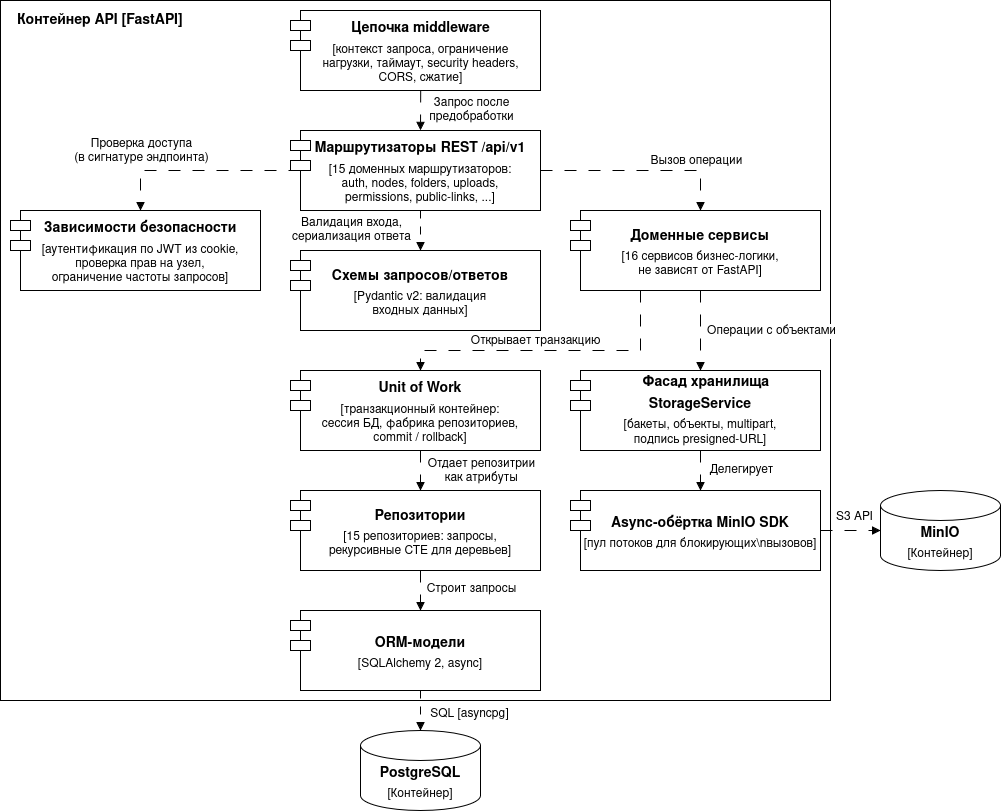

The diagram above was exported from draw.io. Its source (the exported page's mxGraphModel, read from the mxfile embedded in the PNG):
<mxGraphModel dx="1466" dy="2150" grid="1" gridSize="10" guides="1" tooltips="1" connect="1" arrows="1" fold="1" page="1" pageScale="1" pageWidth="827" pageHeight="1169" math="0" shadow="0">
  <root>
    <mxCell id="0" />
    <mxCell id="1" parent="0" />
    <mxCell id="uQdGTPxLVmM_z3gMLbVb-108" parent="1" style="rounded=0;whiteSpace=wrap;html=1;strokeColor=default;align=center;verticalAlign=middle;fontFamily=Helvetica;fontSize=12;fontColor=default;fillColor=none;" value="" vertex="1">
      <mxGeometry height="700" width="830" x="20" y="-90" as="geometry" />
    </mxCell>
    <mxCell id="uQdGTPxLVmM_z3gMLbVb-111" connectable="0" parent="1" style="group" value="" vertex="1">
      <mxGeometry height="80" width="250" x="310" y="-80" as="geometry" />
    </mxCell>
    <mxCell id="uQdGTPxLVmM_z3gMLbVb-109" parent="uQdGTPxLVmM_z3gMLbVb-111" style="shape=module;align=left;spacingLeft=20;align=center;verticalAlign=top;whiteSpace=wrap;html=1;strokeColor=default;fontFamily=Helvetica;fontSize=12;fontColor=default;fillColor=default;" value="" vertex="1">
      <mxGeometry height="80" width="250" as="geometry" />
    </mxCell>
    <mxCell id="uQdGTPxLVmM_z3gMLbVb-110" parent="uQdGTPxLVmM_z3gMLbVb-111" style="text;html=1;whiteSpace=wrap;strokeColor=none;fillColor=none;align=center;verticalAlign=middle;rounded=0;fontFamily=Helvetica;fontSize=12;fontColor=default;" value="&lt;b&gt;&lt;font style=&quot;font-size: 14px; line-height: 200%;&quot;&gt;Цепочка middleware&lt;/font&gt;&lt;/b&gt;&lt;br&gt;[контекст запроса, ограничение&lt;br&gt;нагрузки, таймаут, security headers,&lt;br&gt;CORS, сжатие]" vertex="1">
      <mxGeometry height="80" width="239.1304347826087" x="10.869565217391305" as="geometry" />
    </mxCell>
    <mxCell id="uQdGTPxLVmM_z3gMLbVb-115" connectable="0" parent="1" style="group" value="" vertex="1">
      <mxGeometry height="80" width="250" x="310" y="40" as="geometry" />
    </mxCell>
    <mxCell id="uQdGTPxLVmM_z3gMLbVb-112" parent="uQdGTPxLVmM_z3gMLbVb-115" style="shape=module;align=left;spacingLeft=20;align=center;verticalAlign=top;whiteSpace=wrap;html=1;strokeColor=default;fontFamily=Helvetica;fontSize=12;fontColor=default;fillColor=default;" value="" vertex="1">
      <mxGeometry height="80" width="250" as="geometry" />
    </mxCell>
    <mxCell id="uQdGTPxLVmM_z3gMLbVb-113" parent="uQdGTPxLVmM_z3gMLbVb-115" style="text;html=1;whiteSpace=wrap;strokeColor=none;fillColor=none;align=center;verticalAlign=middle;rounded=0;fontFamily=Helvetica;fontSize=12;fontColor=default;" value="&lt;font style=&quot;font-size: 14px;&quot;&gt;&lt;b style=&quot;line-height: 200%;&quot;&gt;Маршрутизаторы REST /api/v1&lt;/b&gt;&lt;/font&gt;&lt;br&gt;[15 доменных маршрутизаторов:&lt;br&gt;auth, nodes, folders, uploads,&lt;br&gt;permissions, public-links, ...]" vertex="1">
      <mxGeometry height="80" width="240" x="10" as="geometry" />
    </mxCell>
    <mxCell id="uQdGTPxLVmM_z3gMLbVb-119" connectable="0" parent="1" style="group" value="" vertex="1">
      <mxGeometry height="80" width="250" x="30" y="120" as="geometry" />
    </mxCell>
    <mxCell id="uQdGTPxLVmM_z3gMLbVb-116" parent="uQdGTPxLVmM_z3gMLbVb-119" style="shape=module;align=left;spacingLeft=20;align=center;verticalAlign=top;whiteSpace=wrap;html=1;strokeColor=default;fontFamily=Helvetica;fontSize=12;fontColor=default;fillColor=default;" value="" vertex="1">
      <mxGeometry height="80" width="250" as="geometry" />
    </mxCell>
    <mxCell id="uQdGTPxLVmM_z3gMLbVb-117" parent="uQdGTPxLVmM_z3gMLbVb-119" style="text;html=1;whiteSpace=wrap;strokeColor=none;fillColor=none;align=center;verticalAlign=middle;rounded=0;fontFamily=Helvetica;fontSize=12;fontColor=default;" value="&lt;b&gt;&lt;font style=&quot;font-size: 14px; line-height: 200%;&quot;&gt;Зависимости безопасности&lt;/font&gt;&lt;/b&gt;&lt;br&gt;[аутентификация по JWT из cookie,&lt;br&gt;проверка прав на узел,&lt;br&gt;ограничение частоты запросов]" vertex="1">
      <mxGeometry height="80" width="240" x="10" as="geometry" />
    </mxCell>
    <mxCell id="uQdGTPxLVmM_z3gMLbVb-122" connectable="0" parent="1" style="group" value="" vertex="1">
      <mxGeometry height="80" width="250" x="310" y="160" as="geometry" />
    </mxCell>
    <mxCell id="uQdGTPxLVmM_z3gMLbVb-120" parent="uQdGTPxLVmM_z3gMLbVb-122" style="shape=module;align=left;spacingLeft=20;align=center;verticalAlign=top;whiteSpace=wrap;html=1;strokeColor=default;fontFamily=Helvetica;fontSize=12;fontColor=default;fillColor=default;" value="" vertex="1">
      <mxGeometry height="80" width="250" as="geometry" />
    </mxCell>
    <mxCell id="uQdGTPxLVmM_z3gMLbVb-121" parent="uQdGTPxLVmM_z3gMLbVb-122" style="text;html=1;whiteSpace=wrap;strokeColor=none;fillColor=none;align=center;verticalAlign=middle;rounded=0;fontFamily=Helvetica;fontSize=12;fontColor=default;" value="&lt;b&gt;&lt;font style=&quot;font-size: 14px; line-height: 200%;&quot;&gt;Схемы запросов/ответов&lt;/font&gt;&lt;/b&gt;&lt;br&gt;[Pydantic v2: валидация&lt;br&gt;входных данных]" vertex="1">
      <mxGeometry height="80" width="240" x="10" as="geometry" />
    </mxCell>
    <mxCell id="uQdGTPxLVmM_z3gMLbVb-125" connectable="0" parent="1" style="group" value="" vertex="1">
      <mxGeometry height="80" width="250" x="590" y="120" as="geometry" />
    </mxCell>
    <mxCell id="uQdGTPxLVmM_z3gMLbVb-124" parent="uQdGTPxLVmM_z3gMLbVb-125" style="shape=module;align=left;spacingLeft=20;align=center;verticalAlign=top;whiteSpace=wrap;html=1;strokeColor=default;fontFamily=Helvetica;fontSize=12;fontColor=default;fillColor=default;" value="" vertex="1">
      <mxGeometry height="80" width="250" as="geometry" />
    </mxCell>
    <mxCell id="uQdGTPxLVmM_z3gMLbVb-123" parent="uQdGTPxLVmM_z3gMLbVb-125" style="text;html=1;whiteSpace=wrap;strokeColor=none;fillColor=none;align=center;verticalAlign=middle;rounded=0;fontFamily=Helvetica;fontSize=12;fontColor=default;" value="&lt;div&gt;&lt;font style=&quot;font-size: 14px;&quot;&gt;&lt;b style=&quot;line-height: 200%;&quot;&gt;Доменные сервисы&lt;/b&gt;&lt;/font&gt;&lt;/div&gt;&lt;div&gt;[16 сервисов бизнес-логики,&lt;/div&gt;&lt;div&gt;не зависят от FastAPI]&lt;/div&gt;" vertex="1">
      <mxGeometry height="80" width="240" x="10" as="geometry" />
    </mxCell>
    <mxCell id="uQdGTPxLVmM_z3gMLbVb-134" connectable="0" parent="1" style="group" value="" vertex="1">
      <mxGeometry height="80" width="250" x="590" y="280" as="geometry" />
    </mxCell>
    <mxCell id="uQdGTPxLVmM_z3gMLbVb-133" parent="uQdGTPxLVmM_z3gMLbVb-134" style="shape=module;align=left;spacingLeft=20;align=center;verticalAlign=top;whiteSpace=wrap;html=1;strokeColor=default;fontFamily=Helvetica;fontSize=12;fontColor=default;fillColor=default;" value="" vertex="1">
      <mxGeometry height="80" width="250" as="geometry" />
    </mxCell>
    <mxCell id="uQdGTPxLVmM_z3gMLbVb-132" parent="uQdGTPxLVmM_z3gMLbVb-134" style="text;html=1;whiteSpace=wrap;strokeColor=none;fillColor=none;align=center;verticalAlign=middle;rounded=0;fontFamily=Helvetica;fontSize=12;fontColor=default;" value="&lt;div&gt;&lt;font style=&quot;font-size: 14px;&quot;&gt;&lt;b&gt;&amp;nbsp; &amp;nbsp;Фасад хранилища&lt;/b&gt;&lt;/font&gt;&lt;/div&gt;&lt;div style=&quot;line-height: 200%;&quot;&gt;&lt;font style=&quot;font-size: 14px; line-height: 200%;&quot;&gt;&lt;b&gt;StorageService&lt;/b&gt;&lt;/font&gt;&lt;/div&gt;&lt;div&gt;[бакеты, объекты, multipart,&lt;/div&gt;&lt;div&gt;подпись presigned-URL]&lt;/div&gt;" vertex="1">
      <mxGeometry height="80" width="240" x="10" as="geometry" />
    </mxCell>
    <mxCell id="uQdGTPxLVmM_z3gMLbVb-135" connectable="0" parent="1" style="group" value="" vertex="1">
      <mxGeometry height="80" width="250" x="310" y="520" as="geometry" />
    </mxCell>
    <mxCell id="uQdGTPxLVmM_z3gMLbVb-130" parent="uQdGTPxLVmM_z3gMLbVb-135" style="shape=module;align=left;spacingLeft=20;align=center;verticalAlign=top;whiteSpace=wrap;html=1;strokeColor=default;fontFamily=Helvetica;fontSize=12;fontColor=default;fillColor=default;" value="" vertex="1">
      <mxGeometry height="80" width="250" as="geometry" />
    </mxCell>
    <mxCell id="uQdGTPxLVmM_z3gMLbVb-131" parent="uQdGTPxLVmM_z3gMLbVb-135" style="text;html=1;whiteSpace=wrap;strokeColor=none;fillColor=none;align=center;verticalAlign=middle;rounded=0;fontFamily=Helvetica;fontSize=12;fontColor=default;" value="&lt;div&gt;&lt;b&gt;&lt;font style=&quot;font-size: 14px; line-height: 200%;&quot;&gt;ORM-модели&lt;/font&gt;&lt;/b&gt;&lt;/div&gt;&lt;div&gt;[SQLAlchemy 2, async]&lt;/div&gt;" vertex="1">
      <mxGeometry height="80" width="240" x="10" as="geometry" />
    </mxCell>
    <mxCell id="uQdGTPxLVmM_z3gMLbVb-136" connectable="0" parent="1" style="group" value="" vertex="1">
      <mxGeometry height="80" width="250" x="310" y="400" as="geometry" />
    </mxCell>
    <mxCell id="uQdGTPxLVmM_z3gMLbVb-128" parent="uQdGTPxLVmM_z3gMLbVb-136" style="shape=module;align=left;spacingLeft=20;align=center;verticalAlign=top;whiteSpace=wrap;html=1;strokeColor=default;fontFamily=Helvetica;fontSize=12;fontColor=default;fillColor=default;" value="" vertex="1">
      <mxGeometry height="80" width="250" as="geometry" />
    </mxCell>
    <mxCell id="uQdGTPxLVmM_z3gMLbVb-129" parent="uQdGTPxLVmM_z3gMLbVb-136" style="text;html=1;whiteSpace=wrap;strokeColor=none;fillColor=none;align=center;verticalAlign=middle;rounded=0;fontFamily=Helvetica;fontSize=12;fontColor=default;" value="&lt;div&gt;&lt;font style=&quot;font-size: 14px; line-height: 200%;&quot;&gt;&lt;b&gt;Репозитории&lt;/b&gt;&lt;/font&gt;&lt;/div&gt;&lt;div&gt;[15 репозиториев: запросы,&lt;/div&gt;&lt;div&gt;рекурсивные CTE для деревьев]&lt;/div&gt;" vertex="1">
      <mxGeometry height="80" width="240" x="10" as="geometry" />
    </mxCell>
    <mxCell id="uQdGTPxLVmM_z3gMLbVb-137" connectable="0" parent="1" style="group" value="" vertex="1">
      <mxGeometry height="80" width="250" x="310" y="280" as="geometry" />
    </mxCell>
    <mxCell id="uQdGTPxLVmM_z3gMLbVb-126" parent="uQdGTPxLVmM_z3gMLbVb-137" style="shape=module;align=left;spacingLeft=20;align=center;verticalAlign=top;whiteSpace=wrap;html=1;strokeColor=default;fontFamily=Helvetica;fontSize=12;fontColor=default;fillColor=default;" value="" vertex="1">
      <mxGeometry height="80" width="250" as="geometry" />
    </mxCell>
    <mxCell id="uQdGTPxLVmM_z3gMLbVb-127" parent="uQdGTPxLVmM_z3gMLbVb-137" style="text;html=1;whiteSpace=wrap;strokeColor=none;fillColor=none;align=center;verticalAlign=middle;rounded=0;fontFamily=Helvetica;fontSize=12;fontColor=default;" value="&lt;div&gt;&lt;font style=&quot;font-size: 14px;&quot;&gt;&lt;b style=&quot;line-height: 200%;&quot;&gt;Unit of Work&lt;/b&gt;&lt;/font&gt;&lt;/div&gt;&lt;div&gt;[транзакционный контейнер:&lt;/div&gt;&lt;div&gt;сессия БД, фабрика репозиториев,&lt;/div&gt;&lt;div&gt;commit / rollback]&lt;/div&gt;" vertex="1">
      <mxGeometry height="80" width="240" x="10" as="geometry" />
    </mxCell>
    <mxCell id="uQdGTPxLVmM_z3gMLbVb-144" connectable="0" parent="1" style="group" value="" vertex="1">
      <mxGeometry height="80" width="250" x="590" y="400" as="geometry" />
    </mxCell>
    <mxCell id="uQdGTPxLVmM_z3gMLbVb-138" parent="uQdGTPxLVmM_z3gMLbVb-144" style="shape=module;align=left;spacingLeft=20;align=center;verticalAlign=top;whiteSpace=wrap;html=1;strokeColor=default;fontFamily=Helvetica;fontSize=12;fontColor=default;fillColor=default;" value="" vertex="1">
      <mxGeometry height="80" width="250" as="geometry" />
    </mxCell>
    <mxCell id="uQdGTPxLVmM_z3gMLbVb-139" parent="uQdGTPxLVmM_z3gMLbVb-144" style="text;html=1;whiteSpace=wrap;strokeColor=none;fillColor=none;align=center;verticalAlign=middle;rounded=0;fontFamily=Helvetica;fontSize=12;fontColor=default;" value="&lt;div&gt;&lt;b&gt;&lt;font style=&quot;font-size: 14px; line-height: 200%;&quot;&gt;Async-обёртка MinIO SDK&lt;/font&gt;&lt;/b&gt;&lt;/div&gt;&lt;div&gt;[пул потоков для блокирующих\nвызовов]&lt;/div&gt;" vertex="1">
      <mxGeometry height="80" width="240" x="10" as="geometry" />
    </mxCell>
    <mxCell id="uQdGTPxLVmM_z3gMLbVb-145" connectable="0" parent="1" style="group" value="" vertex="1">
      <mxGeometry height="80" width="120" x="900" y="400" as="geometry" />
    </mxCell>
    <mxCell id="uQdGTPxLVmM_z3gMLbVb-142" parent="uQdGTPxLVmM_z3gMLbVb-145" style="shape=cylinder3;whiteSpace=wrap;html=1;boundedLbl=1;backgroundOutline=1;size=15;strokeColor=default;align=center;verticalAlign=middle;fontFamily=Helvetica;fontSize=12;fontColor=default;fillColor=default;" value="" vertex="1">
      <mxGeometry height="80" width="120" as="geometry" />
    </mxCell>
    <mxCell id="uQdGTPxLVmM_z3gMLbVb-143" parent="uQdGTPxLVmM_z3gMLbVb-145" style="text;html=1;whiteSpace=wrap;strokeColor=none;fillColor=none;align=center;verticalAlign=middle;rounded=0;fontFamily=Helvetica;fontSize=12;fontColor=default;" value="&lt;b&gt;&lt;font style=&quot;font-size: 14px; line-height: 200%;&quot;&gt;MinIO&lt;/font&gt;&lt;br&gt;&lt;/b&gt;[Контейнер]" vertex="1">
      <mxGeometry height="40" width="120" y="30" as="geometry" />
    </mxCell>
    <mxCell id="uQdGTPxLVmM_z3gMLbVb-146" connectable="0" parent="1" style="group" value="" vertex="1">
      <mxGeometry height="80" width="120" x="380" y="640" as="geometry" />
    </mxCell>
    <mxCell id="uQdGTPxLVmM_z3gMLbVb-140" parent="uQdGTPxLVmM_z3gMLbVb-146" style="shape=cylinder3;whiteSpace=wrap;html=1;boundedLbl=1;backgroundOutline=1;size=15;strokeColor=default;align=center;verticalAlign=middle;fontFamily=Helvetica;fontSize=12;fontColor=default;fillColor=default;" value="" vertex="1">
      <mxGeometry height="80" width="120" as="geometry" />
    </mxCell>
    <mxCell id="uQdGTPxLVmM_z3gMLbVb-141" parent="uQdGTPxLVmM_z3gMLbVb-146" style="text;html=1;whiteSpace=wrap;strokeColor=none;fillColor=none;align=center;verticalAlign=middle;rounded=0;fontFamily=Helvetica;fontSize=12;fontColor=default;" value="&lt;font style=&quot;font-size: 14px;&quot;&gt;&lt;b style=&quot;line-height: 200%;&quot;&gt;PostgreSQL&lt;/b&gt;&lt;/font&gt;&lt;br&gt;[Контейнер]" vertex="1">
      <mxGeometry height="40" width="120" y="30" as="geometry" />
    </mxCell>
    <mxCell id="uQdGTPxLVmM_z3gMLbVb-147" parent="1" style="text;html=1;whiteSpace=wrap;strokeColor=none;fillColor=none;align=center;verticalAlign=middle;rounded=0;fontFamily=Helvetica;fontSize=12;fontColor=default;" value="&lt;font style=&quot;font-size: 14px;&quot;&gt;&lt;b&gt;Контейнер API [FastAPI]&lt;/b&gt;&lt;/font&gt;" vertex="1">
      <mxGeometry height="40" width="200" x="20" y="-90" as="geometry" />
    </mxCell>
    <mxCell id="uQdGTPxLVmM_z3gMLbVb-148" edge="1" parent="1" source="uQdGTPxLVmM_z3gMLbVb-110" style="rounded=0;orthogonalLoop=1;jettySize=auto;html=1;entryX=0.5;entryY=0;entryDx=0;entryDy=0;fontFamily=Helvetica;fontSize=12;fontColor=default;endArrow=block;endFill=1;dashed=1;dashPattern=12 12;" target="uQdGTPxLVmM_z3gMLbVb-113">
      <mxGeometry relative="1" as="geometry" />
    </mxCell>
    <mxCell id="uQdGTPxLVmM_z3gMLbVb-149" connectable="0" parent="uQdGTPxLVmM_z3gMLbVb-148" style="edgeLabel;html=1;align=center;verticalAlign=middle;resizable=0;points=[];strokeColor=default;fontFamily=Helvetica;fontSize=12;fontColor=default;fillColor=default;" value="Запрос после&lt;br&gt;предобработки" vertex="1">
      <mxGeometry relative="1" x="-0.1323" as="geometry">
        <mxPoint x="50" y="2" as="offset" />
      </mxGeometry>
    </mxCell>
    <mxCell id="uQdGTPxLVmM_z3gMLbVb-150" edge="1" parent="1" source="uQdGTPxLVmM_z3gMLbVb-113" style="rounded=0;orthogonalLoop=1;jettySize=auto;html=1;entryX=0.5;entryY=0;entryDx=0;entryDy=0;fontFamily=Helvetica;fontSize=12;fontColor=default;endArrow=block;endFill=1;dashed=1;dashPattern=12 12;edgeStyle=orthogonalEdgeStyle;" target="uQdGTPxLVmM_z3gMLbVb-117">
      <mxGeometry relative="1" as="geometry" />
    </mxCell>
    <mxCell id="uQdGTPxLVmM_z3gMLbVb-151" connectable="0" parent="uQdGTPxLVmM_z3gMLbVb-150" style="edgeLabel;html=1;align=center;verticalAlign=middle;resizable=0;points=[];strokeColor=default;fontFamily=Helvetica;fontSize=12;fontColor=default;fillColor=default;" value="Проверка доступа&lt;br&gt;(в сигнатуре эндпоинта)" vertex="1">
      <mxGeometry relative="1" x="0.3051" y="1" as="geometry">
        <mxPoint x="-29" y="-21" as="offset" />
      </mxGeometry>
    </mxCell>
    <mxCell id="uQdGTPxLVmM_z3gMLbVb-152" edge="1" parent="1" source="uQdGTPxLVmM_z3gMLbVb-113" style="edgeStyle=orthogonalEdgeStyle;rounded=0;orthogonalLoop=1;jettySize=auto;html=1;exitX=1;exitY=0.5;exitDx=0;exitDy=0;entryX=0.5;entryY=0;entryDx=0;entryDy=0;fontFamily=Helvetica;fontSize=12;fontColor=default;endArrow=block;endFill=1;dashed=1;dashPattern=12 12;" target="uQdGTPxLVmM_z3gMLbVb-123">
      <mxGeometry relative="1" as="geometry" />
    </mxCell>
    <mxCell id="uQdGTPxLVmM_z3gMLbVb-153" connectable="0" parent="uQdGTPxLVmM_z3gMLbVb-152" style="edgeLabel;html=1;align=center;verticalAlign=middle;resizable=0;points=[];strokeColor=default;fontFamily=Helvetica;fontSize=12;fontColor=default;fillColor=default;" value="Вызов операции" vertex="1">
      <mxGeometry relative="1" x="0.2224" y="1" as="geometry">
        <mxPoint x="33" y="-9" as="offset" />
      </mxGeometry>
    </mxCell>
    <mxCell id="uQdGTPxLVmM_z3gMLbVb-154" edge="1" parent="1" source="uQdGTPxLVmM_z3gMLbVb-113" style="edgeStyle=orthogonalEdgeStyle;rounded=0;orthogonalLoop=1;jettySize=auto;html=1;entryX=0.5;entryY=0;entryDx=0;entryDy=0;fontFamily=Helvetica;fontSize=12;fontColor=default;endArrow=block;endFill=1;dashed=1;dashPattern=8 8;" target="uQdGTPxLVmM_z3gMLbVb-121">
      <mxGeometry relative="1" as="geometry" />
    </mxCell>
    <mxCell id="uQdGTPxLVmM_z3gMLbVb-155" connectable="0" parent="uQdGTPxLVmM_z3gMLbVb-154" style="edgeLabel;html=1;align=center;verticalAlign=middle;resizable=0;points=[];strokeColor=default;fontFamily=Helvetica;fontSize=12;fontColor=default;fillColor=default;" value="Валидация входа,&lt;br&gt;сериализация ответа" vertex="1">
      <mxGeometry relative="1" x="-0.1324" y="5" as="geometry">
        <mxPoint x="-75" y="2" as="offset" />
      </mxGeometry>
    </mxCell>
    <mxCell id="uQdGTPxLVmM_z3gMLbVb-156" edge="1" parent="1" source="uQdGTPxLVmM_z3gMLbVb-123" style="edgeStyle=orthogonalEdgeStyle;rounded=0;orthogonalLoop=1;jettySize=auto;html=1;entryX=0.5;entryY=0;entryDx=0;entryDy=0;fontFamily=Helvetica;fontSize=12;fontColor=default;endArrow=block;endFill=1;dashed=1;dashPattern=12 12;" target="uQdGTPxLVmM_z3gMLbVb-132">
      <mxGeometry relative="1" as="geometry" />
    </mxCell>
    <mxCell id="uQdGTPxLVmM_z3gMLbVb-157" connectable="0" parent="uQdGTPxLVmM_z3gMLbVb-156" style="edgeLabel;html=1;align=center;verticalAlign=middle;resizable=0;points=[];strokeColor=default;fontFamily=Helvetica;fontSize=12;fontColor=default;fillColor=default;" value="Операции с объектами" vertex="1">
      <mxGeometry relative="1" x="-0.0147" y="1" as="geometry">
        <mxPoint x="69" as="offset" />
      </mxGeometry>
    </mxCell>
    <mxCell id="uQdGTPxLVmM_z3gMLbVb-158" edge="1" parent="1" source="uQdGTPxLVmM_z3gMLbVb-123" style="edgeStyle=orthogonalEdgeStyle;rounded=0;orthogonalLoop=1;jettySize=auto;html=1;exitX=0.25;exitY=1;exitDx=0;exitDy=0;entryX=0.5;entryY=0;entryDx=0;entryDy=0;fontFamily=Helvetica;fontSize=12;fontColor=default;endArrow=block;endFill=1;dashed=1;dashPattern=12 12;" target="uQdGTPxLVmM_z3gMLbVb-127">
      <mxGeometry relative="1" as="geometry">
        <Array as="points">
          <mxPoint x="660" y="260" />
          <mxPoint x="440" y="260" />
        </Array>
      </mxGeometry>
    </mxCell>
    <mxCell id="uQdGTPxLVmM_z3gMLbVb-159" connectable="0" parent="uQdGTPxLVmM_z3gMLbVb-158" style="edgeLabel;html=1;align=center;verticalAlign=middle;resizable=0;points=[];strokeColor=default;fontFamily=Helvetica;fontSize=12;fontColor=default;fillColor=default;" value="Открывает транзакцию" vertex="1">
      <mxGeometry relative="1" x="0.0811" y="-1" as="geometry">
        <mxPoint x="-3" y="-9" as="offset" />
      </mxGeometry>
    </mxCell>
    <mxCell id="uQdGTPxLVmM_z3gMLbVb-160" edge="1" parent="1" source="uQdGTPxLVmM_z3gMLbVb-132" style="edgeStyle=orthogonalEdgeStyle;rounded=0;orthogonalLoop=1;jettySize=auto;html=1;entryX=0.5;entryY=0;entryDx=0;entryDy=0;fontFamily=Helvetica;fontSize=12;fontColor=default;endArrow=block;endFill=1;dashed=1;dashPattern=12 12;" target="uQdGTPxLVmM_z3gMLbVb-139">
      <mxGeometry relative="1" as="geometry" />
    </mxCell>
    <mxCell id="uQdGTPxLVmM_z3gMLbVb-161" connectable="0" parent="uQdGTPxLVmM_z3gMLbVb-160" style="edgeLabel;html=1;align=center;verticalAlign=middle;resizable=0;points=[];strokeColor=default;fontFamily=Helvetica;fontSize=12;fontColor=default;fillColor=default;" value="Делегирует" vertex="1">
      <mxGeometry relative="1" x="-0.4" y="-1" as="geometry">
        <mxPoint x="41" y="8" as="offset" />
      </mxGeometry>
    </mxCell>
    <mxCell id="uQdGTPxLVmM_z3gMLbVb-162" edge="1" parent="1" source="uQdGTPxLVmM_z3gMLbVb-127" style="edgeStyle=orthogonalEdgeStyle;rounded=0;orthogonalLoop=1;jettySize=auto;html=1;exitX=0.5;exitY=1;exitDx=0;exitDy=0;entryX=0.5;entryY=0;entryDx=0;entryDy=0;fontFamily=Helvetica;fontSize=12;fontColor=default;endArrow=block;endFill=1;dashed=1;dashPattern=12 12;" target="uQdGTPxLVmM_z3gMLbVb-129">
      <mxGeometry relative="1" as="geometry" />
    </mxCell>
    <mxCell id="uQdGTPxLVmM_z3gMLbVb-163" connectable="0" parent="uQdGTPxLVmM_z3gMLbVb-162" style="edgeLabel;html=1;align=center;verticalAlign=middle;resizable=0;points=[];strokeColor=default;fontFamily=Helvetica;fontSize=12;fontColor=default;fillColor=default;" value="Отдает репозитрии&lt;br&gt;как атрибуты" vertex="1">
      <mxGeometry relative="1" x="-0.25" y="-2" as="geometry">
        <mxPoint x="62" y="5" as="offset" />
      </mxGeometry>
    </mxCell>
    <mxCell id="uQdGTPxLVmM_z3gMLbVb-164" edge="1" parent="1" source="uQdGTPxLVmM_z3gMLbVb-129" style="edgeStyle=orthogonalEdgeStyle;rounded=0;orthogonalLoop=1;jettySize=auto;html=1;entryX=0.5;entryY=0;entryDx=0;entryDy=0;fontFamily=Helvetica;fontSize=12;fontColor=default;endArrow=block;endFill=1;dashed=1;dashPattern=12 12;" target="uQdGTPxLVmM_z3gMLbVb-131">
      <mxGeometry relative="1" as="geometry" />
    </mxCell>
    <mxCell id="uQdGTPxLVmM_z3gMLbVb-165" connectable="0" parent="uQdGTPxLVmM_z3gMLbVb-164" style="edgeLabel;html=1;align=center;verticalAlign=middle;resizable=0;points=[];strokeColor=default;fontFamily=Helvetica;fontSize=12;fontColor=default;fillColor=default;" value="Строит запросы" vertex="1">
      <mxGeometry relative="1" x="-0.05" as="geometry">
        <mxPoint x="50" as="offset" />
      </mxGeometry>
    </mxCell>
    <mxCell id="uQdGTPxLVmM_z3gMLbVb-166" edge="1" parent="1" source="uQdGTPxLVmM_z3gMLbVb-139" style="edgeStyle=orthogonalEdgeStyle;rounded=0;orthogonalLoop=1;jettySize=auto;html=1;exitX=1;exitY=0.5;exitDx=0;exitDy=0;entryX=0;entryY=0.25;entryDx=0;entryDy=0;fontFamily=Helvetica;fontSize=12;fontColor=default;endArrow=block;endFill=1;dashed=1;dashPattern=12 12;" target="uQdGTPxLVmM_z3gMLbVb-143">
      <mxGeometry relative="1" as="geometry" />
    </mxCell>
    <mxCell id="uQdGTPxLVmM_z3gMLbVb-167" connectable="0" parent="uQdGTPxLVmM_z3gMLbVb-166" style="edgeLabel;html=1;align=center;verticalAlign=middle;resizable=0;points=[];strokeColor=default;fontFamily=Helvetica;fontSize=12;fontColor=default;fillColor=default;" value="S3 API" vertex="1">
      <mxGeometry relative="1" x="0.35" as="geometry">
        <mxPoint x="-7" y="-14" as="offset" />
      </mxGeometry>
    </mxCell>
    <mxCell id="uQdGTPxLVmM_z3gMLbVb-168" edge="1" parent="1" source="uQdGTPxLVmM_z3gMLbVb-131" style="edgeStyle=orthogonalEdgeStyle;rounded=0;orthogonalLoop=1;jettySize=auto;html=1;exitX=0.5;exitY=1;exitDx=0;exitDy=0;entryX=0.5;entryY=0;entryDx=0;entryDy=0;entryPerimeter=0;fontFamily=Helvetica;fontSize=12;fontColor=default;endArrow=block;endFill=1;dashed=1;dashPattern=8 8;" target="uQdGTPxLVmM_z3gMLbVb-140">
      <mxGeometry relative="1" as="geometry" />
    </mxCell>
    <mxCell id="uQdGTPxLVmM_z3gMLbVb-169" connectable="0" parent="uQdGTPxLVmM_z3gMLbVb-168" style="edgeLabel;html=1;align=center;verticalAlign=middle;resizable=0;points=[];strokeColor=default;fontFamily=Helvetica;fontSize=12;fontColor=default;fillColor=default;" value="SQL [asyncpg]" vertex="1">
      <mxGeometry relative="1" x="-0.35" y="3" as="geometry">
        <mxPoint x="45" y="10" as="offset" />
      </mxGeometry>
    </mxCell>
  </root>
</mxGraphModel>